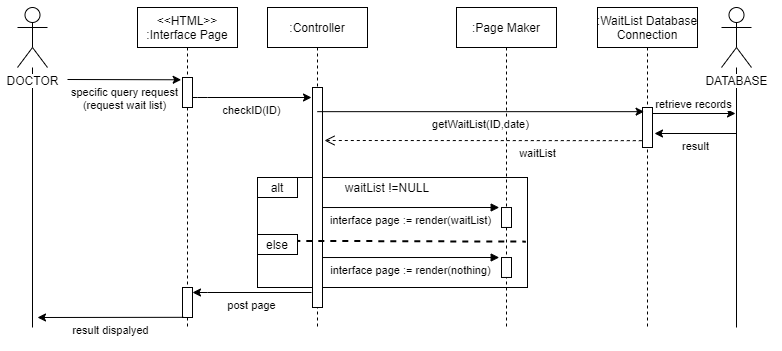

The diagram above was exported from draw.io. Its source (the exported page's mxGraphModel, read from the mxfile embedded in the PNG):
<mxGraphModel dx="739" dy="529" grid="1" gridSize="10" guides="1" tooltips="1" connect="1" arrows="1" fold="1" page="1" pageScale="1" pageWidth="827" pageHeight="1169" math="0" shadow="0">
  <root>
    <mxCell id="0" />
    <mxCell id="1" parent="0" />
    <mxCell id="wssxSkWOOAGI00z2rAhQ-1" value="" style="rounded=0;whiteSpace=wrap;html=1;labelBackgroundColor=#FFFFFF;" parent="1" vertex="1">
      <mxGeometry x="290" y="250" width="270" height="110" as="geometry" />
    </mxCell>
    <mxCell id="wssxSkWOOAGI00z2rAhQ-2" value="&lt;&lt;HTML&gt;&gt;&#10;:Interface Page" style="shape=umlLifeline;perimeter=lifelinePerimeter;container=1;collapsible=0;recursiveResize=0;rounded=0;shadow=0;strokeWidth=1;" parent="1" vertex="1">
      <mxGeometry x="170" y="80" width="100" height="320" as="geometry" />
    </mxCell>
    <mxCell id="wssxSkWOOAGI00z2rAhQ-3" value="" style="points=[];perimeter=orthogonalPerimeter;rounded=0;shadow=0;strokeWidth=1;verticalAlign=top;" parent="wssxSkWOOAGI00z2rAhQ-2" vertex="1">
      <mxGeometry x="45" y="70" width="10" height="30" as="geometry" />
    </mxCell>
    <mxCell id="wssxSkWOOAGI00z2rAhQ-4" value=":Controller" style="shape=umlLifeline;perimeter=lifelinePerimeter;container=1;collapsible=0;recursiveResize=0;rounded=0;shadow=0;strokeWidth=1;" parent="1" vertex="1">
      <mxGeometry x="300" y="80" width="100" height="320" as="geometry" />
    </mxCell>
    <mxCell id="wssxSkWOOAGI00z2rAhQ-5" value="" style="points=[];perimeter=orthogonalPerimeter;rounded=0;shadow=0;strokeWidth=1;labelBackgroundColor=#ffffff;labelBorderColor=none;" parent="wssxSkWOOAGI00z2rAhQ-4" vertex="1">
      <mxGeometry x="45" y="80" width="10" height="220" as="geometry" />
    </mxCell>
    <mxCell id="wssxSkWOOAGI00z2rAhQ-6" value=":Page Maker" style="shape=umlLifeline;perimeter=lifelinePerimeter;container=1;collapsible=0;recursiveResize=0;rounded=0;shadow=0;strokeWidth=1;" parent="1" vertex="1">
      <mxGeometry x="489" y="80" width="100" height="320" as="geometry" />
    </mxCell>
    <mxCell id="wssxSkWOOAGI00z2rAhQ-33" value="" style="points=[];perimeter=orthogonalPerimeter;rounded=0;shadow=0;strokeWidth=1;" parent="wssxSkWOOAGI00z2rAhQ-6" vertex="1">
      <mxGeometry x="45" y="200.01999999999998" width="10" height="19.95" as="geometry" />
    </mxCell>
    <mxCell id="wssxSkWOOAGI00z2rAhQ-34" value="interface page := render(waitList)" style="html=1;verticalAlign=top;endArrow=block;entryX=-0.231;entryY=-0.001;entryDx=0;entryDy=0;entryPerimeter=0;" parent="wssxSkWOOAGI00z2rAhQ-6" target="wssxSkWOOAGI00z2rAhQ-33" edge="1">
      <mxGeometry width="80" relative="1" as="geometry">
        <mxPoint x="-134" y="200.01999999999998" as="sourcePoint" />
        <mxPoint x="1" y="180.01999999999998" as="targetPoint" />
      </mxGeometry>
    </mxCell>
    <mxCell id="wssxSkWOOAGI00z2rAhQ-35" value="" style="points=[];perimeter=orthogonalPerimeter;rounded=0;shadow=0;strokeWidth=1;" parent="wssxSkWOOAGI00z2rAhQ-6" vertex="1">
      <mxGeometry x="45" y="250.01999999999998" width="10" height="19.95" as="geometry" />
    </mxCell>
    <mxCell id="wssxSkWOOAGI00z2rAhQ-36" value="interface page := render(nothing)" style="html=1;verticalAlign=top;endArrow=block;entryX=-0.231;entryY=-0.001;entryDx=0;entryDy=0;entryPerimeter=0;" parent="wssxSkWOOAGI00z2rAhQ-6" target="wssxSkWOOAGI00z2rAhQ-35" edge="1">
      <mxGeometry width="80" relative="1" as="geometry">
        <mxPoint x="-134" y="250.01999999999987" as="sourcePoint" />
        <mxPoint x="1" y="230.01999999999998" as="targetPoint" />
      </mxGeometry>
    </mxCell>
    <mxCell id="wssxSkWOOAGI00z2rAhQ-10" value=":WaitList Database&#10;Connection" style="shape=umlLifeline;perimeter=lifelinePerimeter;container=1;collapsible=0;recursiveResize=0;rounded=0;shadow=0;strokeWidth=1;" parent="1" vertex="1">
      <mxGeometry x="630" y="80" width="100" height="320" as="geometry" />
    </mxCell>
    <mxCell id="wssxSkWOOAGI00z2rAhQ-11" value="" style="points=[];perimeter=orthogonalPerimeter;rounded=0;shadow=0;strokeWidth=1;verticalAlign=top;" parent="wssxSkWOOAGI00z2rAhQ-10" vertex="1">
      <mxGeometry x="45" y="100" width="10" height="40" as="geometry" />
    </mxCell>
    <mxCell id="wssxSkWOOAGI00z2rAhQ-12" value="specific query request&lt;br&gt;(request wait list)" style="endArrow=classic;html=1;entryX=-0.133;entryY=0.076;entryDx=0;entryDy=0;entryPerimeter=0;verticalAlign=top;" parent="1" target="wssxSkWOOAGI00z2rAhQ-3" edge="1">
      <mxGeometry width="50" height="50" relative="1" as="geometry">
        <mxPoint x="100" y="152" as="sourcePoint" />
        <mxPoint x="480" y="260" as="targetPoint" />
      </mxGeometry>
    </mxCell>
    <mxCell id="wssxSkWOOAGI00z2rAhQ-13" value="checkID(ID)" style="endArrow=classic;html=1;verticalAlign=top;" parent="1" source="wssxSkWOOAGI00z2rAhQ-3" edge="1">
      <mxGeometry width="50" height="50" relative="1" as="geometry">
        <mxPoint x="170" y="170" as="sourcePoint" />
        <mxPoint x="344" y="170" as="targetPoint" />
        <Array as="points">
          <mxPoint x="230" y="170" />
        </Array>
      </mxGeometry>
    </mxCell>
    <mxCell id="wssxSkWOOAGI00z2rAhQ-14" value="getWaitList(ID,date)" style="endArrow=classic;html=1;entryX=0.16;entryY=0.104;entryDx=0;entryDy=0;entryPerimeter=0;verticalAlign=top;" parent="1" source="wssxSkWOOAGI00z2rAhQ-4" target="wssxSkWOOAGI00z2rAhQ-11" edge="1">
      <mxGeometry width="50" height="50" relative="1" as="geometry">
        <mxPoint x="360" y="182" as="sourcePoint" />
        <mxPoint x="430" y="240" as="targetPoint" />
      </mxGeometry>
    </mxCell>
    <mxCell id="wssxSkWOOAGI00z2rAhQ-15" value="" style="endArrow=none;html=1;" parent="1" target="wssxSkWOOAGI00z2rAhQ-20" edge="1">
      <mxGeometry width="50" height="50" relative="1" as="geometry">
        <mxPoint x="769" y="400" as="sourcePoint" />
        <mxPoint x="764" y="190" as="targetPoint" />
      </mxGeometry>
    </mxCell>
    <mxCell id="wssxSkWOOAGI00z2rAhQ-16" value="retrieve records" style="endArrow=classic;html=1;verticalAlign=bottom;" parent="1" source="wssxSkWOOAGI00z2rAhQ-11" edge="1">
      <mxGeometry width="50" height="50" relative="1" as="geometry">
        <mxPoint x="690" y="186" as="sourcePoint" />
        <mxPoint x="768" y="186" as="targetPoint" />
      </mxGeometry>
    </mxCell>
    <mxCell id="wssxSkWOOAGI00z2rAhQ-17" value="result" style="endArrow=classic;html=1;verticalAlign=top;" parent="1" edge="1">
      <mxGeometry width="50" height="50" relative="1" as="geometry">
        <mxPoint x="769" y="206" as="sourcePoint" />
        <mxPoint x="687" y="206" as="targetPoint" />
      </mxGeometry>
    </mxCell>
    <mxCell id="wssxSkWOOAGI00z2rAhQ-18" value="waitList" style="html=1;verticalAlign=top;endArrow=open;dashed=1;endSize=8;exitX=-0.069;exitY=0.829;exitDx=0;exitDy=0;exitPerimeter=0;" parent="1" source="wssxSkWOOAGI00z2rAhQ-11" edge="1">
      <mxGeometry x="-0.3425" relative="1" as="geometry">
        <mxPoint x="590" y="220" as="sourcePoint" />
        <mxPoint x="357" y="213" as="targetPoint" />
        <Array as="points">
          <mxPoint x="360" y="213" />
        </Array>
        <mxPoint as="offset" />
      </mxGeometry>
    </mxCell>
    <mxCell id="wssxSkWOOAGI00z2rAhQ-20" value="DATABASE" style="shape=umlActor;verticalLabelPosition=bottom;verticalAlign=top;outlineConnect=0;labelBackgroundColor=#FFFFFF;html=1;" parent="1" vertex="1">
      <mxGeometry x="754" y="80" width="30" height="60" as="geometry" />
    </mxCell>
    <mxCell id="wssxSkWOOAGI00z2rAhQ-21" value="alt" style="rounded=0;whiteSpace=wrap;html=1;labelBackgroundColor=#FFFFFF;" parent="1" vertex="1">
      <mxGeometry x="290" y="250" width="40" height="20" as="geometry" />
    </mxCell>
    <mxCell id="wssxSkWOOAGI00z2rAhQ-22" value="waitList !=NULL" style="text;html=1;strokeColor=none;fillColor=none;align=center;verticalAlign=middle;whiteSpace=wrap;rounded=0;labelBackgroundColor=none;" parent="1" vertex="1">
      <mxGeometry x="370" y="250" width="100" height="20" as="geometry" />
    </mxCell>
    <mxCell id="wssxSkWOOAGI00z2rAhQ-24" value="" style="endArrow=none;dashed=1;html=1;labelBackgroundColor=none;fontSize=9;entryX=0.994;entryY=0.583;entryDx=0;entryDy=0;entryPerimeter=0;exitX=0.003;exitY=0.575;exitDx=0;exitDy=0;exitPerimeter=0;strokeWidth=2;" parent="1" source="wssxSkWOOAGI00z2rAhQ-1" target="wssxSkWOOAGI00z2rAhQ-1" edge="1">
      <mxGeometry width="50" height="50" relative="1" as="geometry">
        <mxPoint x="310" y="260" as="sourcePoint" />
        <mxPoint x="360" y="210" as="targetPoint" />
      </mxGeometry>
    </mxCell>
    <mxCell id="wssxSkWOOAGI00z2rAhQ-25" value="else" style="rounded=0;whiteSpace=wrap;html=1;labelBackgroundColor=#FFFFFF;" parent="1" vertex="1">
      <mxGeometry x="290" y="307" width="40" height="20" as="geometry" />
    </mxCell>
    <mxCell id="wssxSkWOOAGI00z2rAhQ-27" value="" style="points=[];perimeter=orthogonalPerimeter;rounded=0;shadow=0;strokeWidth=1;verticalAlign=top;" parent="1" vertex="1">
      <mxGeometry x="215" y="360" width="10" height="30" as="geometry" />
    </mxCell>
    <mxCell id="wssxSkWOOAGI00z2rAhQ-28" value="post page" style="endArrow=none;html=1;verticalAlign=top;startArrow=classic;startFill=1;endFill=0;" parent="1" edge="1">
      <mxGeometry width="50" height="50" relative="1" as="geometry">
        <mxPoint x="225" y="365" as="sourcePoint" />
        <mxPoint x="344.0000000000002" y="365" as="targetPoint" />
        <Array as="points">
          <mxPoint x="230" y="365" />
        </Array>
      </mxGeometry>
    </mxCell>
    <mxCell id="wssxSkWOOAGI00z2rAhQ-29" value="" style="endArrow=none;html=1;labelBackgroundColor=none;fontSize=9;strokeWidth=1;" parent="1" target="wssxSkWOOAGI00z2rAhQ-30" edge="1">
      <mxGeometry width="50" height="50" relative="1" as="geometry">
        <mxPoint x="65" y="400" as="sourcePoint" />
        <mxPoint x="80" y="230" as="targetPoint" />
      </mxGeometry>
    </mxCell>
    <mxCell id="wssxSkWOOAGI00z2rAhQ-30" value="DOCTOR" style="shape=umlActor;verticalLabelPosition=bottom;verticalAlign=top;html=1;outlineConnect=0;labelBackgroundColor=#ffffff;" parent="1" vertex="1">
      <mxGeometry x="50" y="80" width="30" height="60" as="geometry" />
    </mxCell>
    <mxCell id="wssxSkWOOAGI00z2rAhQ-31" value="result dispalyed" style="endArrow=none;html=1;verticalAlign=top;startArrow=classic;startFill=1;endFill=0;entryX=0.131;entryY=0.994;entryDx=0;entryDy=0;entryPerimeter=0;" parent="1" target="wssxSkWOOAGI00z2rAhQ-27" edge="1">
      <mxGeometry width="50" height="50" relative="1" as="geometry">
        <mxPoint x="70" y="390" as="sourcePoint" />
        <mxPoint x="354.0000000000002" y="375" as="targetPoint" />
        <Array as="points" />
      </mxGeometry>
    </mxCell>
  </root>
</mxGraphModel>